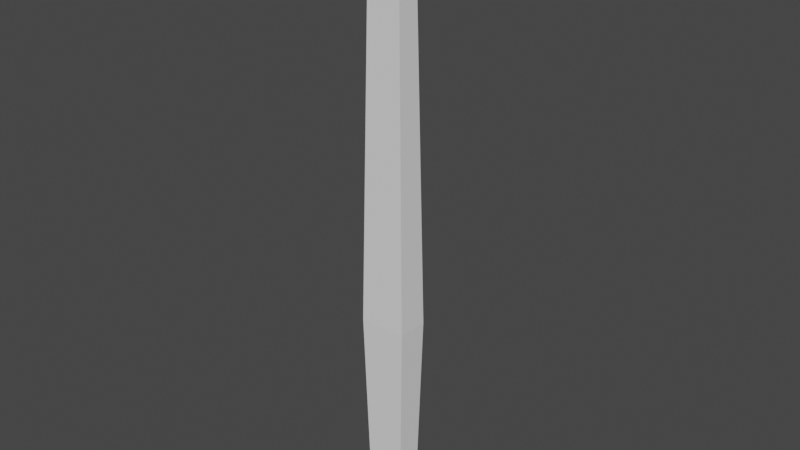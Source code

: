 # Source: Hammer.blend  (saved by Blender 2.93.21; exported with 4.5.12 LTS)
import bpy
from mathutils import Matrix  # noqa: F401  (used for matrix-valued properties, if any)

bpy.ops.wm.read_factory_settings(use_empty=True)
scene = bpy.context.scene
scene.name = 'Scene'

# ---- collections
col_collection = bpy.data.collections.new('Collection'); scene.collection.children.link(col_collection)

# ---- world
world_world = bpy.data.worlds.new('World'); scene.world = world_world
world_world.use_nodes = True; world_world.node_tree.nodes.clear()
_N = world_world.node_tree.nodes; _L = world_world.node_tree.links
n0 = _N.new('ShaderNodeOutputWorld'); n0.name = 'World Output'; n0.location = (300, 300)
n1 = _N.new('ShaderNodeBackground'); n1.name = 'Background'; n1.location = (10, 300)
n1.inputs[0].default_value = (0.05088, 0.05088, 0.05088, 1.0)
_L.new(n1.outputs[0], n0.inputs[0])
n0.is_active_output = True
world_world.color = (0.05088, 0.05088, 0.05088)
world_world.use_sun_shadow = False
world_world.sun_shadow_jitter_overblur = 0.0

# ---- meshes
me_cube_001 = bpy.data.meshes.new('Cube.001')
me_cube_001.from_pydata([(-0.015, -0.01, -0.2), (-0.015, -0.01, 0.2), (-0.015, 0.01, -0.2), (-0.015, 0.01, 0.2), (0.015, -0.01, -0.2), (0.015, -0.01, 0.2), (0.015, 0.01, -0.2), (0.015, 0.01, 0.2), (-0.01875, -0.0125, -0.05), (-0.01875, 0.0125, -0.05), (0.01875, 0.0125, -0.05), (0.01875, -0.0125, -0.05), (-0.02, -0.01, 0.2363), (-0.02, 0.01, 0.2363), (0.02, 0.01, 0.2363), (0.02, -0.01, 0.2363), (-0.02, -0.01, 0.2631), (-0.02, 0.01, 0.2631), (0.02, 0.01, 0.2631), (0.02, -0.01, 0.2631), (0.03857, 0.01, 0.2376), (0.03857, -0.01, 0.2376), (0.03857, 0.01, 0.2617), (0.03857, -0.01, 0.2617), (0.04652, 0.01, 0.2386), (0.04652, -0.01, 0.2386), (0.05098, 0.01, 0.2569), (0.05098, -0.01, 0.2569), (0.05533, 0.01, 0.2383), (0.05533, -0.01, 0.2383), (0.06017, 0.01, 0.2462), (0.06017, -0.01, 0.2462), (0.06201, 0.01, 0.233), (0.06201, -0.01, 0.233), (0.06558, 0.01, 0.2357), (0.06558, -0.01, 0.2357), (0.07192, 0.01, 0.2188), (0.07192, -0.01, 0.2188), (-0.03985, -0.01, 0.233), (-0.03985, 0.01, 0.233), (-0.03985, -0.01, 0.2631), (-0.03985, 0.01, 0.2631), (-0.03985, 0.0085, 0.2608), (-0.03985, 0.0085, 0.2353), (-0.03985, -0.0085, 0.2353), (-0.03985, -0.0085, 0.2608), (-0.04185, 0.0085, 0.2608), (-0.04185, 0.0085, 0.2353), (-0.04185, -0.0085, 0.2353), (-0.04185, -0.0085, 0.2608), (-0.04185, 0.01, 0.2631), (-0.04185, 0.01, 0.233), (-0.04185, -0.01, 0.233), (-0.04185, -0.01, 0.2631), (-0.05675, 0.01, 0.2631), (-0.05675, 0.01, 0.233), (-0.05675, -0.01, 0.233), (-0.05675, -0.01, 0.2631), (-0.02, 0.0, 0.2345), (0.02, 0.0, 0.2345), (-0.02, 0.0, 0.2653), (0.02, 0.0, 0.2653), (-0.02, -0.0115, 0.2499), (-0.02, 0.0115, 0.2499), (0.02, -0.0115, 0.2499), (0.02, 0.0115, 0.2499), (0.03857, 0.0, 0.2367), (0.03857, 0.0, 0.263), (0.03857, -0.0115, 0.2499), (0.03857, 0.0115, 0.2499), (-0.03985, 0.01533, 0.248), (-0.03985, -0.01533, 0.248), (-0.03985, 0.0, 0.2653), (-0.03985, 0.0, 0.2307), (-0.03985, 0.01303, 0.248), (-0.03985, -0.01303, 0.248), (-0.03985, 0.0, 0.2627), (-0.03985, 0.0, 0.2333), (-0.03985, -0.00925, 0.2341), (-0.03985, 0.00925, 0.2341), (-0.03985, 0.00925, 0.2619), (-0.03985, -0.00925, 0.2619), (-0.04185, 0.01303, 0.248), (-0.04185, -0.01303, 0.248), (-0.04185, 0.0, 0.2627), (-0.04185, 0.0, 0.2333), (-0.04185, 0.01533, 0.248), (-0.04185, -0.01533, 0.248), (-0.04185, 0.0, 0.2653), (-0.04185, 0.0, 0.2307), (-0.04185, 0.00925, 0.2619), (-0.04185, -0.00925, 0.2619), (-0.04185, 0.00925, 0.2341), (-0.04185, -0.00925, 0.2341), (-0.05675, 0.01533, 0.248), (-0.05675, -0.01533, 0.248), (-0.05675, 0.0, 0.2653), (-0.05675, 0.0, 0.2307), (-0.05875, 0.0, 0.248), (-0.04185, -0.01418, 0.248), (-0.04185, 0.0, 0.232), (-0.04185, 0.01418, 0.248), (-0.04185, 0.0, 0.264), (-0.03985, -0.01418, 0.248), (-0.03985, 0.01418, 0.248), (-0.03985, 0.0, 0.264), (-0.03985, 0.0, 0.232), (0.07192, 0.005, 0.2188), (0.07192, -0.005, 0.2188), (0.06201, 0.0, 0.233), (0.06558, 0.0, 0.2357), (-0.0135, -0.009, 0.2), (-0.0135, 0.009, 0.2), (0.0135, 0.009, 0.2), (0.0135, -0.009, 0.2)], [], [(111, 1, 3, 112), (112, 3, 7, 113), (113, 7, 5, 114), (114, 5, 1, 111), (2, 6, 4, 0), (7, 3, 13, 14), (4, 11, 8, 0), (6, 10, 11, 4), (2, 9, 10, 6), (0, 8, 9, 2), (62, 16, 40, 71), (5, 7, 14, 59, 15), (3, 1, 12, 58, 13), (1, 5, 15, 12), (61, 60, 16, 19), (62, 64, 19, 16), (65, 63, 17, 18), (64, 15, 21, 68), (20, 69, 22, 26, 24), (61, 19, 23, 67), (65, 18, 22, 69), (59, 14, 20, 66), (27, 25, 29, 31), (22, 67, 23, 27, 26), (23, 68, 21, 25, 27), (21, 66, 20, 24, 25), (31, 29, 33, 35), (25, 24, 28, 29), (24, 26, 30, 28), (26, 27, 31, 30), (32, 34, 36), (29, 28, 32, 109, 33), (28, 30, 34, 32), (30, 31, 35, 110, 34), (106, 78, 44, 77), (34, 110, 107, 36), (35, 33, 37), (33, 109, 108, 37), (60, 17, 41, 72), (63, 13, 39, 70), (58, 12, 38, 73), (75, 45, 49, 83), (105, 80, 42, 76), (104, 79, 43, 74), (103, 81, 45, 75), (102, 90, 50, 88), (76, 42, 46, 84), (74, 43, 47, 82), (77, 44, 48, 85), (89, 52, 56, 97), (101, 92, 51, 86), (100, 93, 52, 89), (99, 91, 53, 87), (98, 95, 57, 96), (87, 53, 57, 95), (88, 50, 54, 96), (86, 51, 55, 94), (50, 86, 94, 54), (53, 88, 96, 57), (52, 87, 95, 56), (94, 98, 96, 54), (55, 97, 98, 94), (97, 56, 95, 98), (93, 99, 87, 52), (48, 83, 99, 93), (83, 49, 91, 99), (92, 100, 89, 51), (47, 85, 100, 92), (85, 48, 93, 100), (90, 101, 86, 50), (46, 82, 101, 90), (82, 47, 92, 101), (51, 89, 97, 55), (43, 77, 85, 47), (42, 74, 82, 46), (45, 76, 84, 49), (91, 102, 88, 53), (49, 84, 102, 91), (84, 46, 90, 102), (78, 103, 75, 44), (38, 71, 103, 78), (71, 40, 81, 103), (80, 104, 74, 42), (41, 70, 104, 80), (70, 39, 79, 104), (81, 105, 76, 45), (40, 72, 105, 81), (72, 41, 80, 105), (44, 75, 83, 48), (13, 58, 73, 39), (17, 63, 70, 41), (16, 60, 72, 40), (79, 106, 77, 43), (39, 73, 106, 79), (73, 38, 78, 106), (15, 59, 66, 21), (14, 65, 69, 20), (18, 61, 67, 22), (19, 64, 68, 23), (14, 13, 63, 65), (12, 15, 64, 62), (18, 17, 60, 61), (12, 62, 71, 38), (109, 107, 110), (108, 110, 35, 37), (110, 108, 109), (107, 109, 32, 36), (11, 114, 111, 8), (10, 113, 114, 11), (9, 112, 113, 10), (8, 111, 112, 9)])
_uv = me_cube_001.uv_layers.new(name='UVMap')
_uv.uv.foreach_set('vector', [0.5792, 0.3184, 0.5767, 0.3146, 0.6264, 0.3146, 0.6239, 0.3184, 0.6239, 0.3184, 0.6264, 0.3146, 0.6264, 0.3892, 0.6239, 0.3854, 0.6239, 0.3854, 0.6264, 0.3892, 0.5767, 0.3892, 0.5792, 0.3854, 0.5792, 0.3854, 0.5767, 0.3892, 0.5767, 0.3146, 0.5792, 0.3184, 0.6264, 0.2348, 0.6264, 0.3093, 0.5767, 0.3093, 0.5767, 0.2348, 0.4917, 0.4277, 0.4917, 0.5023, 0.4014, 0.5147, 0.4014, 0.4153, 0.08661, 0.002676, 0.0959, 0.3757, 0.002676, 0.3757, 0.01204, 0.002676, 0.3233, 0.002676, 0.3295, 0.3748, 0.2673, 0.3748, 0.2736, 0.002676, 0.1851, 0.002676, 0.1945, 0.3757, 0.1012, 0.3757, 0.1105, 0.002676, 0.2558, 0.002676, 0.262, 0.3757, 0.1998, 0.3757, 0.206, 0.002676, 0.4589, 0.2313, 0.4917, 0.2311, 0.4917, 0.2805, 0.4543, 0.2809, 0.5521, 0.5029, 0.6019, 0.5029, 0.6019, 0.5925, 0.577, 0.588, 0.5521, 0.5925, 0.5521, 0.1122, 0.6019, 0.1122, 0.6019, 0.2025, 0.577, 0.198, 0.5521, 0.2025, 0.3349, 0.2188, 0.3349, 0.1442, 0.4251, 0.1317, 0.4251, 0.2312, 0.5219, 0.1505, 0.5219, 0.05169, 0.5468, 0.05233, 0.5468, 0.1511, 0.4589, 0.2313, 0.4589, 0.1318, 0.4917, 0.1317, 0.4917, 0.2311, 0.3677, 0.4154, 0.3677, 0.5148, 0.3349, 0.5147, 0.3349, 0.4152, 0.4589, 0.1318, 0.4251, 0.1317, 0.4284, 0.08558, 0.4589, 0.08567, 0.3981, 0.3691, 0.3677, 0.3692, 0.3382, 0.3691, 0.3501, 0.3382, 0.3956, 0.3493, 0.5219, 0.1505, 0.5468, 0.1511, 0.5468, 0.1973, 0.5219, 0.197, 0.3677, 0.4154, 0.3349, 0.4152, 0.3382, 0.3691, 0.3677, 0.3692, 0.577, 0.1069, 0.5521, 0.1067, 0.5521, 0.06038, 0.577, 0.06049, 0.4764, 0.0547, 0.4309, 0.0658, 0.43, 0.0439, 0.4497, 0.03187, 0.497, 0.1973, 0.5219, 0.197, 0.5468, 0.1973, 0.5468, 0.2294, 0.497, 0.2294, 0.4884, 0.08556, 0.4589, 0.08567, 0.4284, 0.08558, 0.4309, 0.0658, 0.4764, 0.0547, 0.6019, 0.06038, 0.577, 0.06049, 0.5521, 0.06038, 0.5521, 0.0405, 0.6019, 0.0405, 0.4497, 0.03187, 0.43, 0.0439, 0.4169, 0.02731, 0.4237, 0.01843, 0.6019, 0.0405, 0.5521, 0.0405, 0.5521, 0.01866, 0.6019, 0.01866, 0.3956, 0.3493, 0.3501, 0.3382, 0.3768, 0.3154, 0.3965, 0.3274, 0.5468, 0.6001, 0.497, 0.6001, 0.497, 0.5723, 0.5468, 0.5723, 0.4097, 0.3108, 0.4028, 0.302, 0.4449, 0.2862, 0.6019, 0.01866, 0.5521, 0.01866, 0.5521, 0.002676, 0.577, 0.002676, 0.6019, 0.002676, 0.3965, 0.3274, 0.3768, 0.3154, 0.4028, 0.302, 0.4097, 0.3108, 0.5468, 0.5723, 0.497, 0.5723, 0.497, 0.5457, 0.5219, 0.5457, 0.5468, 0.5457, 0.5432, 0.4051, 0.5196, 0.4051, 0.5207, 0.402, 0.5425, 0.402, 0.5468, 0.5457, 0.5219, 0.5457, 0.5343, 0.5029, 0.5468, 0.5029, 0.4237, 0.01843, 0.4169, 0.02731, 0.3816, 0.002676, 0.6321, 0.09316, 0.6072, 0.09316, 0.6196, 0.05776, 0.6321, 0.05776, 0.5219, 0.05169, 0.497, 0.05233, 0.497, 0.003317, 0.5219, 0.002676, 0.3677, 0.5148, 0.4014, 0.5147, 0.4096, 0.564, 0.3722, 0.5644, 0.4025, 0.6195, 0.3776, 0.6197, 0.3776, 0.57, 0.4025, 0.5697, 0.6122, 0.5347, 0.6125, 0.5665, 0.6075, 0.5665, 0.6072, 0.5347, 0.5252, 0.3277, 0.5487, 0.3273, 0.5475, 0.3305, 0.5259, 0.3308, 0.5685, 0.3584, 0.5644, 0.3947, 0.5619, 0.3924, 0.5657, 0.3591, 0.4998, 0.3744, 0.5039, 0.3378, 0.5064, 0.3401, 0.5026, 0.3737, 0.5252, 0.4171, 0.5039, 0.4272, 0.5015, 0.4249, 0.5245, 0.414, 0.6078, 0.593, 0.6072, 0.5718, 0.6122, 0.5718, 0.6127, 0.593, 0.6228, 0.5348, 0.6231, 0.5665, 0.6181, 0.5665, 0.6178, 0.5348, 0.6183, 0.593, 0.618, 0.5718, 0.623, 0.5718, 0.6232, 0.593, 0.6075, 0.02754, 0.6072, 0.002676, 0.6442, 0.002676, 0.6445, 0.02754, 0.4998, 0.4638, 0.5196, 0.4944, 0.5184, 0.4976, 0.497, 0.4644, 0.5432, 0.4945, 0.5644, 0.484, 0.5668, 0.4863, 0.5439, 0.4976, 0.5685, 0.4478, 0.5487, 0.4168, 0.5499, 0.4136, 0.5713, 0.4471, 0.5342, 0.2769, 0.497, 0.2683, 0.5185, 0.2348, 0.5439, 0.2351, 0.6137, 0.4602, 0.6141, 0.4976, 0.577, 0.4976, 0.5767, 0.4602, 0.4333, 0.5946, 0.4327, 0.5697, 0.4695, 0.5697, 0.4701, 0.5946, 0.3719, 0.6071, 0.3723, 0.6445, 0.3352, 0.6445, 0.3349, 0.6071, 0.3723, 0.5697, 0.3719, 0.6071, 0.3349, 0.6071, 0.3352, 0.5697, 0.4327, 0.6195, 0.4333, 0.5946, 0.4701, 0.5946, 0.4695, 0.6195, 0.6141, 0.4229, 0.6137, 0.4602, 0.5767, 0.4602, 0.577, 0.4228, 0.5713, 0.2856, 0.5342, 0.2769, 0.5439, 0.2351, 0.5669, 0.246, 0.55, 0.3188, 0.5244, 0.3188, 0.5342, 0.2769, 0.5713, 0.2856, 0.5244, 0.3188, 0.5015, 0.3076, 0.497, 0.2683, 0.5342, 0.2769, 0.5644, 0.484, 0.5685, 0.4478, 0.5713, 0.4471, 0.5668, 0.4863, 0.5619, 0.4817, 0.5657, 0.4484, 0.5685, 0.4478, 0.5644, 0.484, 0.5657, 0.4484, 0.5475, 0.4199, 0.5487, 0.4168, 0.5685, 0.4478, 0.5196, 0.4944, 0.5432, 0.4945, 0.5439, 0.4976, 0.5184, 0.4976, 0.5207, 0.4913, 0.5424, 0.4913, 0.5432, 0.4945, 0.5196, 0.4944, 0.5424, 0.4913, 0.5619, 0.4817, 0.5644, 0.484, 0.5432, 0.4945, 0.5039, 0.4272, 0.4998, 0.4638, 0.497, 0.4644, 0.5015, 0.4249, 0.5064, 0.4295, 0.5026, 0.4631, 0.4998, 0.4638, 0.5039, 0.4272, 0.5026, 0.4631, 0.5207, 0.4913, 0.5196, 0.4944, 0.4998, 0.4638, 0.6072, 0.05241, 0.6075, 0.02754, 0.6445, 0.02754, 0.6442, 0.05241, 0.618, 0.6141, 0.6183, 0.593, 0.6232, 0.593, 0.623, 0.6141, 0.6231, 0.5029, 0.6228, 0.5348, 0.6178, 0.5348, 0.6181, 0.503, 0.6072, 0.6141, 0.6078, 0.593, 0.6127, 0.593, 0.6122, 0.6141, 0.5487, 0.4168, 0.5252, 0.4171, 0.5245, 0.414, 0.5499, 0.4136, 0.5475, 0.4199, 0.5259, 0.4202, 0.5252, 0.4171, 0.5487, 0.4168, 0.5259, 0.4202, 0.5064, 0.4295, 0.5039, 0.4272, 0.5252, 0.4171, 0.5196, 0.4051, 0.4998, 0.3744, 0.5026, 0.3737, 0.5207, 0.402, 0.5184, 0.4083, 0.497, 0.375, 0.4998, 0.3744, 0.5196, 0.4051, 0.497, 0.375, 0.5014, 0.3355, 0.5039, 0.3378, 0.4998, 0.3744, 0.5487, 0.3273, 0.5685, 0.3584, 0.5657, 0.3591, 0.5475, 0.3305, 0.5499, 0.3242, 0.5713, 0.3578, 0.5685, 0.3584, 0.5487, 0.3273, 0.5713, 0.3578, 0.5668, 0.397, 0.5644, 0.3947, 0.5685, 0.3584, 0.5039, 0.3378, 0.5252, 0.3277, 0.5259, 0.3308, 0.5064, 0.3401, 0.5014, 0.3355, 0.5244, 0.3245, 0.5252, 0.3277, 0.5039, 0.3378, 0.5244, 0.3245, 0.5499, 0.3242, 0.5487, 0.3273, 0.5252, 0.3277, 0.6125, 0.503, 0.6122, 0.5347, 0.6072, 0.5347, 0.6075, 0.5029, 0.4273, 0.6197, 0.4025, 0.6195, 0.4025, 0.5697, 0.4273, 0.57, 0.3349, 0.5147, 0.3677, 0.5148, 0.3722, 0.5644, 0.3349, 0.564, 0.5468, 0.05233, 0.5219, 0.05169, 0.5219, 0.002676, 0.5468, 0.003317, 0.5644, 0.3947, 0.5432, 0.4051, 0.5425, 0.402, 0.5619, 0.3924, 0.5668, 0.397, 0.5439, 0.4083, 0.5432, 0.4051, 0.5644, 0.3947, 0.5439, 0.4083, 0.5184, 0.4083, 0.5196, 0.4051, 0.5432, 0.4051, 0.6019, 0.1067, 0.577, 0.1069, 0.577, 0.06049, 0.6019, 0.06038, 0.4014, 0.4153, 0.3677, 0.4154, 0.3677, 0.3692, 0.3981, 0.3691, 0.497, 0.1511, 0.5219, 0.1505, 0.5219, 0.197, 0.497, 0.1973, 0.4917, 0.1317, 0.4589, 0.1318, 0.4589, 0.08567, 0.4884, 0.08556, 0.4014, 0.4153, 0.4014, 0.5147, 0.3677, 0.5148, 0.3677, 0.4154, 0.4251, 0.2312, 0.4251, 0.1317, 0.4589, 0.1318, 0.4589, 0.2313, 0.497, 0.1511, 0.497, 0.05233, 0.5219, 0.05169, 0.5219, 0.1505, 0.4251, 0.2312, 0.4589, 0.2313, 0.4543, 0.2809, 0.4169, 0.2805, 0.4755, 0.6117, 0.4862, 0.5697, 0.4862, 0.6149, 0.5095, 0.5029, 0.5219, 0.5457, 0.497, 0.5457, 0.497, 0.5029, 0.618, 0.1393, 0.618, 0.1845, 0.6072, 0.1425, 0.6196, 0.09851, 0.6321, 0.1339, 0.6072, 0.1339, 0.6072, 0.09851, 0.0959, 0.3757, 0.08328, 0.9973, 0.01616, 0.9973, 0.002676, 0.3757, 0.3295, 0.3748, 0.3208, 0.9965, 0.276, 0.9965, 0.2673, 0.3748, 0.1945, 0.3757, 0.181, 0.9973, 0.1139, 0.9973, 0.1012, 0.3757, 0.262, 0.3757, 0.2533, 0.9973, 0.2085, 0.9973, 0.1998, 0.3757])
me_cube_001.use_remesh_fix_poles = True
me_cube_001.use_remesh_preserve_attributes = False
me_cube_001.update()

# ---- objects
ob_hammer = bpy.data.objects.new('Hammer', me_cube_001)

# ---- transforms, parenting, visibility, modifiers, constraints
ob_hammer.location = (0.0, 0.0, 0.0)

# ---- collection membership
col_collection.objects.link(ob_hammer)

# ---- scene / render settings (as saved in the file)
scene.frame_start = 1; scene.frame_end = 250; scene.frame_set(1)
scene.render.engine = 'BLENDER_EEVEE_NEXT'
scene.cycles.use_denoising = False
scene.cycles.samples = 128
scene.cycles.sampling_pattern = 'TABULATED_SOBOL'
scene.cycles.use_adaptive_sampling = False
scene.cycles.use_light_tree = False
scene.view_settings.view_transform = 'Filmic'
bpy.context.view_layer.update()

# ---- added for rendering (the .blend has no active camera and no usable light): camera, sun
cam_auto = bpy.data.cameras.new('AutoCamera')
cam_auto.lens = 50.0
cam_auto.sensor_width = 36.0
cam_auto.clip_end = 1000.0
ob_auto_camera = bpy.data.objects.new('AutoCamera', cam_auto)
scene.collection.objects.link(ob_auto_camera)
ob_auto_camera.location = (0.454606, -0.537624, 0.391042)
ob_auto_camera.rotation_euler = (1.09748, -7.21219e-08, 0.694738)
scene.camera = ob_auto_camera
light_auto_sun = bpy.data.lights.new('AutoSun', 'SUN')
light_auto_sun.energy = 3.0
light_auto_sun.angle = 0.0523599
ob_auto_sun = bpy.data.objects.new('AutoSun', light_auto_sun)
scene.collection.objects.link(ob_auto_sun)
ob_auto_sun.rotation_euler = (0.872665, 0.174533, 0.523599)
bpy.context.view_layer.update()
